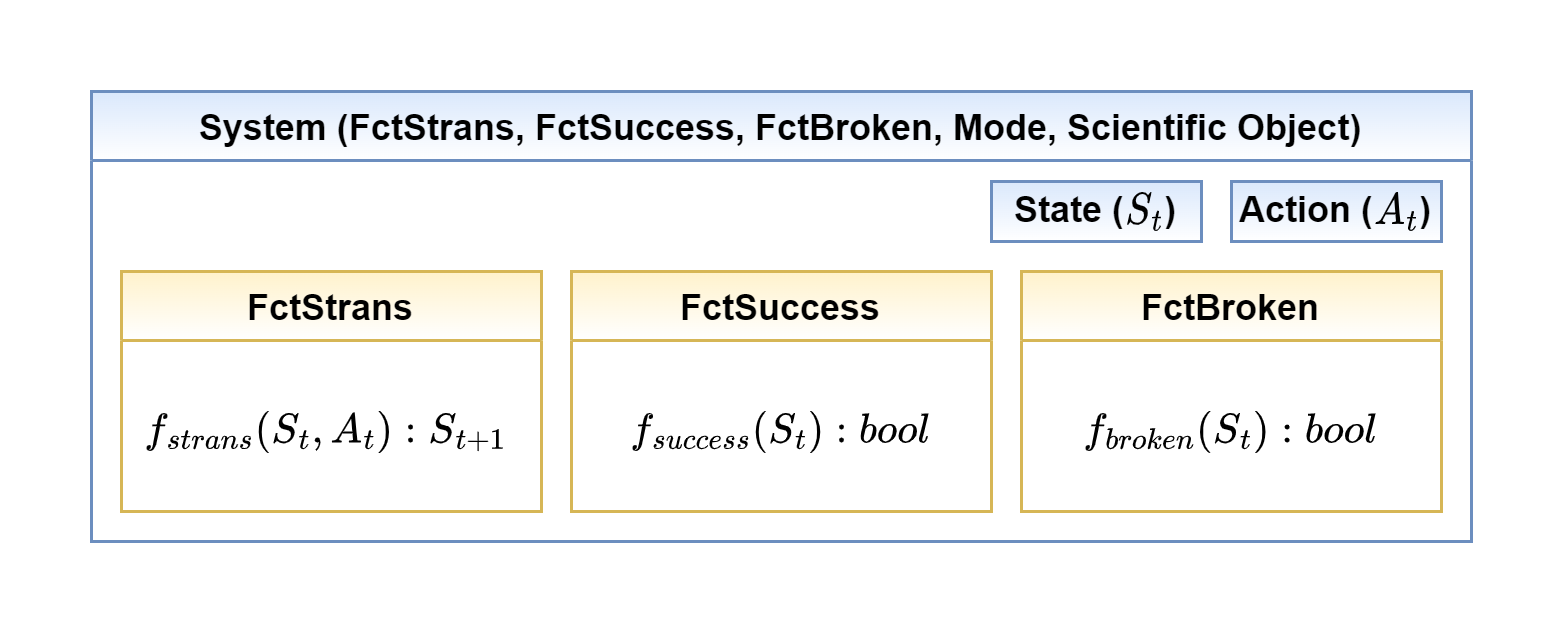

The diagram above was exported from draw.io. Its source (the exported page's mxGraphModel, read from the mxfile embedded in the PNG):
<mxGraphModel dx="1038" dy="641" grid="1" gridSize="10" guides="1" tooltips="1" connect="1" arrows="1" fold="1" page="1" pageScale="1" pageWidth="3300" pageHeight="4681" math="1" shadow="0">
  <root>
    <mxCell id="0" />
    <mxCell id="1" parent="0" />
    <mxCell id="20T48VY9dmz4e4oI1tVE-1" value="System (FctStrans, FctSuccess, FctBroken, Mode, Scientific Object)" style="swimlane;fillColor=#dae8fc;strokeColor=#6c8ebf;gradientColor=#FFFFFF;swimlaneFillColor=default;rounded=0;" parent="1" vertex="1">
      <mxGeometry x="190" y="180" width="460" height="150" as="geometry">
        <mxRectangle x="160" y="180" width="80" height="30" as="alternateBounds" />
      </mxGeometry>
    </mxCell>
    <mxCell id="20T48VY9dmz4e4oI1tVE-2" value="FctStrans" style="swimlane;fillColor=#fff2cc;strokeColor=#d6b656;swimlaneFillColor=default;gradientColor=#FFFFFF;rounded=0;swimlaneLine=1;startSize=23;" parent="20T48VY9dmz4e4oI1tVE-1" vertex="1">
      <mxGeometry x="10" y="60" width="140" height="80" as="geometry" />
    </mxCell>
    <mxCell id="20T48VY9dmz4e4oI1tVE-11" value="`f_{strans}(S_t, A_t) : S_{t+1}`&amp;nbsp;" style="text;html=1;strokeColor=none;fillColor=none;align=center;verticalAlign=middle;whiteSpace=wrap;rounded=0;" parent="20T48VY9dmz4e4oI1tVE-2" vertex="1">
      <mxGeometry y="25" width="140" height="55" as="geometry" />
    </mxCell>
    <mxCell id="20T48VY9dmz4e4oI1tVE-3" value="FctSuccess" style="swimlane;fillColor=#fff2cc;strokeColor=#d6b656;gradientColor=#FFFFFF;swimlaneFillColor=default;rounded=0;swimlaneLine=1;" parent="20T48VY9dmz4e4oI1tVE-1" vertex="1">
      <mxGeometry x="160" y="60" width="140" height="80" as="geometry" />
    </mxCell>
    <mxCell id="20T48VY9dmz4e4oI1tVE-12" value="`f_{\s\u\c\c\e\ss}(S_t) : b\o\ol`" style="text;html=1;strokeColor=none;fillColor=none;align=center;verticalAlign=middle;whiteSpace=wrap;rounded=0;" parent="20T48VY9dmz4e4oI1tVE-3" vertex="1">
      <mxGeometry y="25" width="140" height="55" as="geometry" />
    </mxCell>
    <mxCell id="20T48VY9dmz4e4oI1tVE-4" value="FctBroken" style="swimlane;fillColor=#fff2cc;strokeColor=#d6b656;swimlaneFillColor=default;gradientColor=#FFFFFF;rounded=0;swimlaneLine=1;" parent="20T48VY9dmz4e4oI1tVE-1" vertex="1">
      <mxGeometry x="310" y="60" width="140" height="80" as="geometry" />
    </mxCell>
    <mxCell id="20T48VY9dmz4e4oI1tVE-13" value="`f_{broken}(S_t) :b\o\ol&lt;br&gt;`" style="text;html=1;strokeColor=none;fillColor=none;align=center;verticalAlign=middle;whiteSpace=wrap;rounded=0;" parent="20T48VY9dmz4e4oI1tVE-4" vertex="1">
      <mxGeometry y="25" width="140" height="55" as="geometry" />
    </mxCell>
    <mxCell id="20T48VY9dmz4e4oI1tVE-6" value="&lt;b&gt;Action (`A_t`)&lt;/b&gt;" style="rounded=0;whiteSpace=wrap;html=1;fillColor=#dae8fc;strokeColor=#6c8ebf;swimlaneLine=1;gradientColor=#FFFFFF;" parent="20T48VY9dmz4e4oI1tVE-1" vertex="1">
      <mxGeometry x="380" y="30" width="70" height="20" as="geometry" />
    </mxCell>
    <mxCell id="9hea_XkzgNAtb5cEu52S-1" value="&lt;b&gt;State (`S_t`)&lt;/b&gt;" style="rounded=0;whiteSpace=wrap;html=1;fillColor=#dae8fc;strokeColor=#6c8ebf;swimlaneLine=1;gradientColor=#FFFFFF;" parent="20T48VY9dmz4e4oI1tVE-1" vertex="1">
      <mxGeometry x="300" y="30" width="70" height="20" as="geometry" />
    </mxCell>
    <mxCell id="20T48VY9dmz4e4oI1tVE-9" value="" style="ellipse;whiteSpace=wrap;html=1;aspect=fixed;rounded=1;fillColor=#000000;gradientColor=none;" parent="1" vertex="1">
      <mxGeometry height="10" as="geometry" />
    </mxCell>
  </root>
</mxGraphModel>